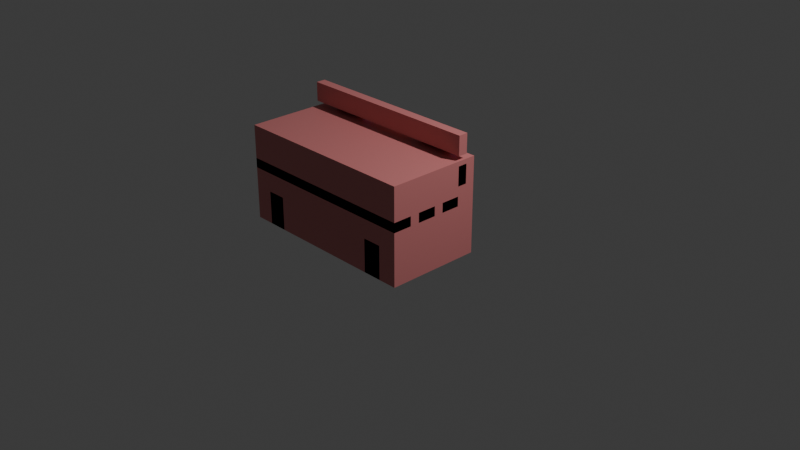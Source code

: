# Source: Bench.blend  (saved by Blender 4.0.36; exported with 4.5.12 LTS)
import bpy
from mathutils import Matrix  # noqa: F401  (used for matrix-valued properties, if any)

bpy.ops.wm.read_factory_settings(use_empty=True)
scene = bpy.context.scene
scene.name = 'Scene'

# ---- collections
col_collection = bpy.data.collections.new('Collection'); scene.collection.children.link(col_collection)

# ---- materials (node trees are filled in below, after node groups)
mat_benchtop = bpy.data.materials.new('BenchTop')
mat_benchtop.alpha_threshold = 0.0
mat_benchtop.use_transparent_shadow = False
mat_benchtop.roughness = 0.5
mat_benchtop.line_color = (0.0, 0.0, 0.0, 1.0)
mat_benchframe = bpy.data.materials.new('BenchFrame')
mat_benchframe.use_transparent_shadow = False

# ---- node groups
ng_auto_smooth = bpy.data.node_groups.new('Auto Smooth', 'GeometryNodeTree')
_s = ng_auto_smooth.interface.new_socket(name='Geometry', in_out='OUTPUT', socket_type='NodeSocketGeometry')
_s = ng_auto_smooth.interface.new_socket(name='Geometry', in_out='INPUT', socket_type='NodeSocketGeometry')
_s = ng_auto_smooth.interface.new_socket(name='Angle', in_out='INPUT', socket_type='NodeSocketFloat')
_s.subtype = 'ANGLE'
_s.min_value = 0.0
_s.max_value = 3.142
ng_auto_smooth.is_modifier = True
_N = ng_auto_smooth.nodes; _L = ng_auto_smooth.links
n0 = _N.new('NodeGroupOutput'); n0.name = 'Group Output'; n0.location = (480, -100)
n1 = _N.new('NodeGroupInput'); n1.name = 'Group Input'; n1.location = (-420, -300)
n2 = _N.new('NodeGroupInput'); n2.name = 'Group Input.001'; n2.location = (-60, -100)
n3 = _N.new('GeometryNodeSetShadeSmooth'); n3.name = 'Set Shade Smooth'; n3.location = (120, -100)
n3.domain = 'EDGE'
n4 = _N.new('GeometryNodeSetShadeSmooth'); n4.name = 'Set Shade Smooth.001'; n4.location = (300, -100)
n5 = _N.new('GeometryNodeInputMeshEdgeAngle'); n5.name = 'Edge Angle'; n5.location = (-420, -220)
n6 = _N.new('GeometryNodeInputEdgeSmooth'); n6.name = 'Is Edge Smooth'; n6.location = (-60, -160)
n7 = _N.new('GeometryNodeInputShadeSmooth'); n7.name = 'Is Face Smooth'; n7.location = (-240, -340)
n8 = _N.new('FunctionNodeBooleanMath'); n8.name = 'Boolean Math'; n8.location = (-60, -220)
n9 = _N.new('FunctionNodeCompare'); n9.name = 'Compare'; n9.location = (-240, -180)
n9.operation = 'LESS_EQUAL'
_L.new(n5.outputs[0], n9.inputs[0])
_L.new(n4.outputs[0], n0.inputs[0])
_L.new(n1.outputs[1], n9.inputs[1])
_L.new(n9.outputs[0], n8.inputs[0])
_L.new(n7.outputs[0], n8.inputs[1])
_L.new(n2.outputs[0], n3.inputs[0])
_L.new(n6.outputs[0], n3.inputs[1])
_L.new(n3.outputs[0], n4.inputs[0])
_L.new(n8.outputs[0], n3.inputs[2])
n0.is_active_output = True

# ---- material node trees
mat_benchtop.use_nodes = True; mat_benchtop.node_tree.nodes.clear()
_N = mat_benchtop.node_tree.nodes; _L = mat_benchtop.node_tree.links
n0 = _N.new('ShaderNodeOutputMaterial'); n0.name = 'Material Output'; n0.location = (494, 300)
n1 = _N.new('ShaderNodeBsdfPrincipled'); n1.name = 'Principled BSDF'; n1.location = (204, 300)
n1.inputs[3].default_value = 1.45
n2 = _N.new('ShaderNodeRGB'); n2.name = 'RGB'; n2.location = (-485, 396)
n2.outputs[0].default_value = (0.6726, 0.2195, 0.2195, 1.0)
n3 = _N.new('ShaderNodeTexNoise'); n3.name = 'Noise Texture'; n3.location = (-298, 174)
n4 = _N.new('ShaderNodeNewGeometry'); n4.name = 'Geometry'; n4.location = (-738, 200)
n5 = _N.new('ShaderNodeVectorMath'); n5.name = 'Vector Math'; n5.location = (-518, 170)
n5.operation = 'MULTIPLY'
n5.inputs[1].default_value = (0.1, 5.0, 5.0)
_L.new(n1.outputs[0], n0.inputs[0])
_L.new(n5.outputs[0], n3.inputs[0])
_L.new(n4.outputs[0], n5.inputs[0])
_L.new(n2.outputs[0], n1.inputs[0])
n0.is_active_output = True
mat_benchframe.use_nodes = True; mat_benchframe.node_tree.nodes.clear()
_N = mat_benchframe.node_tree.nodes; _L = mat_benchframe.node_tree.links
n0 = _N.new('ShaderNodeBsdfPrincipled'); n0.name = 'Principled BSDF'; n0.location = (10, 300)
n0.inputs[0].default_value = (0.07037, 0.06662, 0.2158, 1.0)
n0.inputs[3].default_value = 1.45
n1 = _N.new('ShaderNodeOutputMaterial'); n1.name = 'Material Output'; n1.location = (300, 300)
_L.new(n0.outputs[0], n1.inputs[0])
n1.is_active_output = True

# ---- world
world_world = bpy.data.worlds.new('World'); scene.world = world_world
world_world.use_nodes = True; world_world.node_tree.nodes.clear()
_N = world_world.node_tree.nodes; _L = world_world.node_tree.links
n0 = _N.new('ShaderNodeOutputWorld'); n0.name = 'World Output'; n0.location = (300, 300)
n1 = _N.new('ShaderNodeBackground'); n1.name = 'Background'; n1.location = (10, 300)
n1.inputs[0].default_value = (0.05088, 0.05088, 0.05088, 1.0)
_L.new(n1.outputs[0], n0.inputs[0])
n0.is_active_output = True
world_world.color = (0.05088, 0.05088, 0.05088)
world_world.use_sun_shadow = False
world_world.sun_shadow_jitter_overblur = 0.0

# ---- cameras
cam_camera = bpy.data.cameras.new('Camera')
cam_camera.clip_end = 100.0
cam_camera.ortho_scale = 7.314

# ---- lights
light_light = bpy.data.lights.new('Light', 'POINT')
light_light.transmission_factor = 0.0
light_light.use_soft_falloff = False
light_light.energy = 1000.0
light_light.shadow_soft_size = 0.1
light_light.shadow_maximum_resolution = 0.006
light_light.use_absolute_resolution = True

# ---- meshes
me_cube = bpy.data.meshes.new('Cube')
me_cube.from_pydata([(1.0, -0.5, 0.65), (1.0, -0.5, 0.55), (1.0, -0.7, 0.65), (1.0, -0.7, 0.55), (-1.0, -0.5, 0.65), (-1.0, -0.5, 0.55), (-1.0, -0.7, 0.65), (-1.0, -0.7, 0.55), (1.0, -0.2, 0.65), (1.0, -0.2, 0.55), (1.0, -0.4, 0.65), (1.0, -0.4, 0.55), (-1.0, -0.2, 0.65), (-1.0, -0.2, 0.55), (-1.0, -0.4, 0.65), (-1.0, -0.4, 0.55), (1.0, -0.8, 0.65), (1.0, -0.8, 0.55), (1.0, -1.0, 0.65), (1.0, -1.0, 0.55), (-1.0, -0.8, 0.65), (-1.0, -0.8, 0.55), (-1.0, -1.0, 0.65), (-1.0, -1.0, 0.55), (1.0, -0.1, 0.95), (1.0, -0.1, 0.75), (1.0, -0.2, 0.95), (1.0, -0.2, 0.75), (-1.0, -0.1, 0.95), (-1.0, -0.1, 0.75), (-1.0, -0.2, 0.95), (-1.0, -0.2, 0.75), (1.0, -0.1, 1.25), (1.0, -0.1, 1.05), (1.0, -0.2, 1.25), (1.0, -0.2, 1.05), (-1.0, -0.1, 1.25), (-1.0, -0.1, 1.05), (-1.0, -0.2, 1.25), (-1.0, -0.2, 1.05), (-0.6, -0.2, 0.55), (-0.6, -0.2, 0.45), (-0.6, -0.8, 0.55), (-0.6, -0.8, 0.45), (-0.8, -0.2, 0.55), (-0.8, -0.2, 0.45), (-0.8, -0.8, 0.55), (-0.8, -0.8, 0.45), (0.8, -0.2, 0.55), (0.8, -0.2, 0.45), (0.8, -0.8, 0.55), (0.8, -0.8, 0.45), (0.6, -0.2, 0.55), (0.6, -0.2, 0.45), (0.6, -0.8, 0.55), (0.6, -0.8, 0.45), (-0.6, -0.8765, 0.5348), (-0.6, -0.8383, 0.4424), (-0.8, -0.8765, 0.5348), (-0.8, -0.8383, 0.4424), (0.8, -0.8765, 0.5348), (0.8, -0.8383, 0.4424), (0.6, -0.8765, 0.5348), (0.6, -0.8383, 0.4424), (-0.6, -0.9414, 0.4914), (-0.6, -0.8707, 0.4207), (-0.8, -0.9414, 0.4914), (-0.8, -0.8707, 0.4207), (0.8, -0.9414, 0.4914), (0.8, -0.8707, 0.4207), (0.6, -0.9414, 0.4914), (0.6, -0.8707, 0.4207), (-0.6, -0.9848, 0.4265), (-0.6, -0.8924, 0.3883), (-0.8, -0.9848, 0.4265), (-0.8, -0.8924, 0.3883), (0.8, -0.9848, 0.4265), (0.8, -0.8924, 0.3883), (0.6, -0.9848, 0.4265), (0.6, -0.8924, 0.3883), (-0.6, -1.0, 0.35), (-0.6, -0.9, 0.35), (-0.8, -1.0, 0.35), (-0.8, -0.9, 0.35), (0.8, -1.0, 0.35), (0.8, -0.9, 0.35), (0.6, -1.0, 0.35), (0.6, -0.9, 0.35), (-0.6, -1.0, -5.96e-08), (-0.6, -0.9, -5.96e-08), (-0.8, -1.0, -5.96e-08), (-0.8, -0.9, -5.96e-08), (0.8, -1.0, -5.96e-08), (0.8, -0.9, -5.96e-08), (0.6, -1.0, -5.96e-08), (0.6, -0.9, -5.96e-08), (-0.6, -0.1617, 0.5576), (-0.6, -0.1235, 0.4652), (-0.8, -0.1617, 0.5576), (-0.8, -0.1235, 0.4652), (0.8, -0.1617, 0.5576), (0.8, -0.1235, 0.4652), (0.6, -0.1617, 0.5576), (0.6, -0.1235, 0.4652), (-0.6, -0.1293, 0.5793), (-0.6, -0.05858, 0.5086), (-0.8, -0.1293, 0.5793), (-0.8, -0.05858, 0.5086), (0.8, -0.1293, 0.5793), (0.8, -0.05858, 0.5086), (0.6, -0.1293, 0.5793), (0.6, -0.05858, 0.5086), (-0.6, -0.1076, 0.6117), (-0.6, -0.01522, 0.5735), (-0.8, -0.1076, 0.6117), (-0.8, -0.01522, 0.5735), (0.8, -0.1076, 0.6117), (0.8, -0.01522, 0.5735), (0.6, -0.1076, 0.6117), (0.6, -0.01522, 0.5735), (-0.6, -0.1, 0.65), (-0.6, 5.96e-08, 0.65), (-0.8, -0.1, 0.65), (-0.8, 5.96e-08, 0.65), (0.8, -0.1, 0.65), (0.8, 5.96e-08, 0.65), (0.6, -0.1, 0.65), (0.6, 5.96e-08, 0.65), (-0.6, -0.1, 1.15), (-0.6, 5.96e-08, 1.15), (-0.8, -0.1, 1.15), (-0.8, 5.96e-08, 1.15), (0.8, -0.1, 1.15), (0.8, 5.96e-08, 1.15), (0.6, -0.1, 1.15), (0.6, 5.96e-08, 1.15), (0.6, -0.1, 1.15), (0.6, 5.96e-08, 1.15), (0.4, -0.1, 1.15), (0.4, 5.96e-08, 1.15), (0.6, -0.1, -1.49e-07), (0.6, 5.96e-08, -1.49e-07), (0.4, -0.1, -1.49e-07), (0.4, 5.96e-08, -1.49e-07), (-0.4, -0.1, 1.15), (-0.4, 5.96e-08, 1.15), (-0.6, -0.1, 1.15), (-0.6, 5.96e-08, 1.15), (-0.4, -0.1, -1.49e-07), (-0.4, 5.96e-08, -1.49e-07), (-0.6, -0.1, -1.49e-07), (-0.6, 5.96e-08, -1.49e-07)], [], [(0, 4, 6, 2), (3, 2, 6, 7), (7, 6, 4, 5), (5, 1, 3, 7), (1, 0, 2, 3), (5, 4, 0, 1), (8, 12, 14, 10), (11, 10, 14, 15), (15, 14, 12, 13), (13, 9, 11, 15), (9, 8, 10, 11), (13, 12, 8, 9), (16, 20, 22, 18), (19, 18, 22, 23), (23, 22, 20, 21), (21, 17, 19, 23), (17, 16, 18, 19), (21, 20, 16, 17), (24, 28, 30, 26), (27, 26, 30, 31), (31, 30, 28, 29), (29, 25, 27, 31), (25, 24, 26, 27), (29, 28, 24, 25), (32, 36, 38, 34), (35, 34, 38, 39), (39, 38, 36, 37), (37, 33, 35, 39), (33, 32, 34, 35), (37, 36, 32, 33), (40, 44, 46, 42), (50, 54, 62, 60), (47, 46, 44, 45), (45, 41, 43, 47), (41, 40, 42, 43), (40, 41, 97, 96), (48, 52, 54, 50), (55, 51, 61, 63), (55, 54, 52, 53), (53, 49, 51, 55), (49, 48, 50, 51), (49, 53, 103, 101), (61, 60, 68, 69), (63, 61, 69, 71), (51, 50, 60, 61), (46, 47, 59, 58), (47, 43, 57, 59), (42, 46, 58, 56), (54, 55, 63, 62), (43, 42, 56, 57), (66, 67, 75, 74), (64, 66, 74, 72), (59, 57, 65, 67), (57, 56, 64, 65), (60, 62, 70, 68), (62, 63, 71, 70), (56, 58, 66, 64), (58, 59, 67, 66), (78, 79, 87, 86), (76, 78, 86, 84), (71, 69, 77, 79), (69, 68, 76, 77), (67, 65, 73, 75), (65, 64, 72, 73), (68, 70, 78, 76), (70, 71, 79, 78), (81, 80, 88, 89), (83, 81, 89, 91), (72, 74, 82, 80), (74, 75, 83, 82), (79, 77, 85, 87), (77, 76, 84, 85), (75, 73, 81, 83), (73, 72, 80, 81), (89, 88, 90, 91), (93, 92, 94, 95), (84, 86, 94, 92), (86, 87, 95, 94), (80, 82, 90, 88), (82, 83, 91, 90), (87, 85, 93, 95), (85, 84, 92, 93), (101, 103, 111, 109), (103, 102, 110, 111), (52, 48, 100, 102), (45, 44, 98, 99), (48, 49, 101, 100), (41, 45, 99, 97), (44, 40, 96, 98), (53, 52, 102, 103), (106, 104, 112, 114), (108, 109, 117, 116), (99, 98, 106, 107), (97, 99, 107, 105), (102, 100, 108, 110), (100, 101, 109, 108), (98, 96, 104, 106), (96, 97, 105, 104), (118, 116, 124, 126), (113, 115, 123, 121), (104, 105, 113, 112), (111, 110, 118, 119), (109, 111, 119, 117), (107, 106, 114, 115), (105, 107, 115, 113), (110, 108, 116, 118), (125, 127, 135, 133), (127, 126, 134, 135), (116, 117, 125, 124), (114, 112, 120, 122), (112, 113, 121, 120), (119, 118, 126, 127), (117, 119, 127, 125), (115, 114, 122, 123), (131, 130, 128, 129), (135, 134, 132, 133), (123, 122, 130, 131), (121, 123, 131, 129), (126, 124, 132, 134), (124, 125, 133, 132), (122, 120, 128, 130), (120, 121, 129, 128), (139, 137, 136, 138), (143, 142, 140, 141), (138, 136, 140, 142), (136, 137, 141, 140), (139, 138, 142, 143), (137, 139, 143, 141), (147, 145, 144, 146), (151, 150, 148, 149), (146, 144, 148, 150), (144, 145, 149, 148), (147, 146, 150, 151), (145, 147, 151, 149)])
me_cube.polygons.foreach_set('use_smooth', [True] * 134)
me_cube.polygons.foreach_set('material_index', [0, 0, 0, 0, 0, 0, 0, 0, 0, 0, 0, 0, 0, 0, 0, 0, 0, 0, 0, 0, 0, 0, 0, 0, 0, 0, 0, 0, 0, 0, 1, 1, 1, 1, 1, 1, 1, 1, 1, 1, 1, 1, 1, 1, 1, 1, 1, 1, 1, 1, 1, 1, 1, 1, 1, 1, 1, 1, 1, 1, 1, 1, 1, 1, 1, 1, 1, 1, 1, 1, 1, 1, 1, 1, 1, 1, 1, 1, 1, 1, 1, 1, 1, 1, 1, 1, 1, 1, 1, 1, 1, 1, 1, 1, 1, 1, 1, 1, 1, 1, 1, 1, 1, 1, 1, 1, 1, 1, 1, 1, 1, 1, 1, 1, 1, 1, 1, 1, 1, 1, 1, 1, 1, 1, 1, 1, 1, 1, 1, 1, 1, 1, 1, 1])
_uv = me_cube.uv_layers.new(name='UVMap')
_uv.uv.foreach_set('vector', [0.625, 0.5, 0.875, 0.5, 0.875, 0.75, 0.625, 0.75, 0.375, 0.75, 0.625, 0.75, 0.625, 1.0, 0.375, 1.0, 0.375, 0.0, 0.625, 0.0, 0.625, 0.25, 0.375, 0.25, 0.125, 0.5, 0.375, 0.5, 0.375, 0.75, 0.125, 0.75, 0.375, 0.5, 0.625, 0.5, 0.625, 0.75, 0.375, 0.75, 0.375, 0.25, 0.625, 0.25, 0.625, 0.5, 0.375, 0.5, 0.625, 0.5, 0.875, 0.5, 0.875, 0.75, 0.625, 0.75, 0.375, 0.75, 0.625, 0.75, 0.625, 1.0, 0.375, 1.0, 0.375, 0.0, 0.625, 0.0, 0.625, 0.25, 0.375, 0.25, 0.125, 0.5, 0.375, 0.5, 0.375, 0.75, 0.125, 0.75, 0.375, 0.5, 0.625, 0.5, 0.625, 0.75, 0.375, 0.75, 0.375, 0.25, 0.625, 0.25, 0.625, 0.5, 0.375, 0.5, 0.625, 0.5, 0.875, 0.5, 0.875, 0.75, 0.625, 0.75, 0.375, 0.75, 0.625, 0.75, 0.625, 1.0, 0.375, 1.0, 0.375, 0.0, 0.625, 0.0, 0.625, 0.25, 0.375, 0.25, 0.125, 0.5, 0.375, 0.5, 0.375, 0.75, 0.125, 0.75, 0.375, 0.5, 0.625, 0.5, 0.625, 0.75, 0.375, 0.75, 0.375, 0.25, 0.625, 0.25, 0.625, 0.5, 0.375, 0.5, 0.625, 0.5, 0.875, 0.5, 0.875, 0.75, 0.625, 0.75, 0.375, 0.75, 0.625, 0.75, 0.625, 1.0, 0.375, 1.0, 0.375, 0.0, 0.625, 0.0, 0.625, 0.25, 0.375, 0.25, 0.125, 0.5, 0.375, 0.5, 0.375, 0.75, 0.125, 0.75, 0.375, 0.5, 0.625, 0.5, 0.625, 0.75, 0.375, 0.75, 0.375, 0.25, 0.625, 0.25, 0.625, 0.5, 0.375, 0.5, 0.625, 0.5, 0.875, 0.5, 0.875, 0.75, 0.625, 0.75, 0.375, 0.75, 0.625, 0.75, 0.625, 1.0, 0.375, 1.0, 0.375, 0.0, 0.625, 0.0, 0.625, 0.25, 0.375, 0.25, 0.125, 0.5, 0.375, 0.5, 0.375, 0.75, 0.125, 0.75, 0.375, 0.5, 0.625, 0.5, 0.625, 0.75, 0.375, 0.75, 0.375, 0.25, 0.625, 0.25, 0.625, 0.5, 0.375, 0.5, 0.625, 0.5, 0.875, 0.5, 0.875, 0.75, 0.625, 0.75, 0.625, 0.75, 0.875, 0.75, 0.875, 0.75, 0.625, 0.75, 0.375, 0.0, 0.625, 0.0, 0.625, 0.25, 0.375, 0.25, 0.125, 0.5, 0.375, 0.5, 0.375, 0.75, 0.125, 0.75, 0.375, 0.5, 0.625, 0.5, 0.625, 0.75, 0.375, 0.75, 0.625, 0.5, 0.375, 0.5, 0.375, 0.5, 0.625, 0.5, 0.625, 0.5, 0.875, 0.5, 0.875, 0.75, 0.625, 0.75, 0.125, 0.75, 0.375, 0.75, 0.375, 0.75, 0.125, 0.75, 0.375, 0.0, 0.625, 0.0, 0.625, 0.25, 0.375, 0.25, 0.125, 0.5, 0.375, 0.5, 0.375, 0.75, 0.125, 0.75, 0.375, 0.5, 0.625, 0.5, 0.625, 0.75, 0.375, 0.75, 0.375, 0.5, 0.125, 0.5, 0.125, 0.5, 0.375, 0.5, 0.375, 0.75, 0.625, 0.75, 0.625, 0.75, 0.375, 0.75, 0.125, 0.75, 0.375, 0.75, 0.375, 0.75, 0.125, 0.75, 0.375, 0.75, 0.625, 0.75, 0.625, 0.75, 0.375, 0.75, 0.625, 0.0, 0.375, 0.0, 0.375, 0.0, 0.625, 0.0, 0.125, 0.75, 0.375, 0.75, 0.375, 0.75, 0.125, 0.75, 0.625, 0.75, 0.875, 0.75, 0.875, 0.75, 0.625, 0.75, 0.625, 0.0, 0.375, 0.0, 0.375, 0.0, 0.625, 0.0, 0.375, 0.75, 0.625, 0.75, 0.625, 0.75, 0.375, 0.75, 0.625, 0.0, 0.375, 0.0, 0.375, 0.0, 0.625, 0.0, 0.625, 0.75, 0.875, 0.75, 0.875, 0.75, 0.625, 0.75, 0.125, 0.75, 0.375, 0.75, 0.375, 0.75, 0.125, 0.75, 0.375, 0.75, 0.625, 0.75, 0.625, 0.75, 0.375, 0.75, 0.625, 0.75, 0.875, 0.75, 0.875, 0.75, 0.625, 0.75, 0.625, 0.0, 0.375, 0.0, 0.375, 0.0, 0.625, 0.0, 0.625, 0.75, 0.875, 0.75, 0.875, 0.75, 0.625, 0.75, 0.625, 0.0, 0.375, 0.0, 0.375, 0.0, 0.625, 0.0, 0.625, 0.0, 0.375, 0.0, 0.375, 0.0, 0.625, 0.0, 0.625, 0.75, 0.875, 0.75, 0.875, 0.75, 0.625, 0.75, 0.125, 0.75, 0.375, 0.75, 0.375, 0.75, 0.125, 0.75, 0.375, 0.75, 0.625, 0.75, 0.625, 0.75, 0.375, 0.75, 0.125, 0.75, 0.375, 0.75, 0.375, 0.75, 0.125, 0.75, 0.375, 0.75, 0.625, 0.75, 0.625, 0.75, 0.375, 0.75, 0.625, 0.75, 0.875, 0.75, 0.875, 0.75, 0.625, 0.75, 0.625, 0.0, 0.375, 0.0, 0.375, 0.0, 0.625, 0.0, 0.375, 0.75, 0.625, 0.75, 0.625, 0.75, 0.375, 0.75, 0.125, 0.75, 0.375, 0.75, 0.375, 0.75, 0.125, 0.75, 0.625, 0.75, 0.875, 0.75, 0.875, 0.75, 0.625, 0.75, 0.625, 0.0, 0.375, 0.0, 0.375, 0.0, 0.625, 0.0, 0.125, 0.75, 0.375, 0.75, 0.375, 0.75, 0.125, 0.75, 0.375, 0.75, 0.625, 0.75, 0.625, 0.75, 0.375, 0.75, 0.125, 0.75, 0.375, 0.75, 0.375, 0.75, 0.125, 0.75, 0.375, 0.75, 0.625, 0.75, 0.625, 0.75, 0.375, 0.75, 0.375, 0.75, 0.625, 0.75, 0.625, 1.0, 0.375, 1.0, 0.375, 0.75, 0.625, 0.75, 0.625, 1.0, 0.375, 1.0, 0.625, 0.75, 0.875, 0.75, 0.875, 0.75, 0.625, 0.75, 0.625, 0.0, 0.375, 0.0, 0.375, 0.0, 0.625, 0.0, 0.625, 0.75, 0.875, 0.75, 0.875, 0.75, 0.625, 0.75, 0.625, 0.0, 0.375, 0.0, 0.375, 0.0, 0.625, 0.0, 0.125, 0.75, 0.375, 0.75, 0.375, 0.75, 0.125, 0.75, 0.375, 0.75, 0.625, 0.75, 0.625, 0.75, 0.375, 0.75, 0.375, 0.5, 0.125, 0.5, 0.125, 0.5, 0.375, 0.5, 0.375, 0.25, 0.625, 0.25, 0.625, 0.25, 0.375, 0.25, 0.875, 0.5, 0.625, 0.5, 0.625, 0.5, 0.875, 0.5, 0.375, 0.25, 0.625, 0.25, 0.625, 0.25, 0.375, 0.25, 0.625, 0.5, 0.375, 0.5, 0.375, 0.5, 0.625, 0.5, 0.375, 0.5, 0.125, 0.5, 0.125, 0.5, 0.375, 0.5, 0.875, 0.5, 0.625, 0.5, 0.625, 0.5, 0.875, 0.5, 0.375, 0.25, 0.625, 0.25, 0.625, 0.25, 0.375, 0.25, 0.875, 0.5, 0.625, 0.5, 0.625, 0.5, 0.875, 0.5, 0.625, 0.5, 0.375, 0.5, 0.375, 0.5, 0.625, 0.5, 0.375, 0.25, 0.625, 0.25, 0.625, 0.25, 0.375, 0.25, 0.375, 0.5, 0.125, 0.5, 0.125, 0.5, 0.375, 0.5, 0.875, 0.5, 0.625, 0.5, 0.625, 0.5, 0.875, 0.5, 0.625, 0.5, 0.375, 0.5, 0.375, 0.5, 0.625, 0.5, 0.875, 0.5, 0.625, 0.5, 0.625, 0.5, 0.875, 0.5, 0.625, 0.5, 0.375, 0.5, 0.375, 0.5, 0.625, 0.5, 0.875, 0.5, 0.625, 0.5, 0.625, 0.5, 0.875, 0.5, 0.375, 0.5, 0.125, 0.5, 0.125, 0.5, 0.375, 0.5, 0.625, 0.5, 0.375, 0.5, 0.375, 0.5, 0.625, 0.5, 0.375, 0.25, 0.625, 0.25, 0.625, 0.25, 0.375, 0.25, 0.375, 0.5, 0.125, 0.5, 0.125, 0.5, 0.375, 0.5, 0.375, 0.25, 0.625, 0.25, 0.625, 0.25, 0.375, 0.25, 0.375, 0.5, 0.125, 0.5, 0.125, 0.5, 0.375, 0.5, 0.875, 0.5, 0.625, 0.5, 0.625, 0.5, 0.875, 0.5, 0.375, 0.5, 0.125, 0.5, 0.125, 0.5, 0.375, 0.5, 0.375, 0.25, 0.625, 0.25, 0.625, 0.25, 0.375, 0.25, 0.625, 0.5, 0.375, 0.5, 0.375, 0.5, 0.625, 0.5, 0.875, 0.5, 0.625, 0.5, 0.625, 0.5, 0.875, 0.5, 0.625, 0.5, 0.375, 0.5, 0.375, 0.5, 0.625, 0.5, 0.375, 0.25, 0.625, 0.25, 0.625, 0.25, 0.375, 0.25, 0.375, 0.5, 0.125, 0.5, 0.125, 0.5, 0.375, 0.5, 0.375, 0.25, 0.625, 0.25, 0.625, 0.25, 0.375, 0.25, 0.375, 0.25, 0.625, 0.25, 0.625, 0.5, 0.375, 0.5, 0.375, 0.25, 0.625, 0.25, 0.625, 0.5, 0.375, 0.5, 0.375, 0.25, 0.625, 0.25, 0.625, 0.25, 0.375, 0.25, 0.375, 0.5, 0.125, 0.5, 0.125, 0.5, 0.375, 0.5, 0.875, 0.5, 0.625, 0.5, 0.625, 0.5, 0.875, 0.5, 0.625, 0.5, 0.375, 0.5, 0.375, 0.5, 0.625, 0.5, 0.875, 0.5, 0.625, 0.5, 0.625, 0.5, 0.875, 0.5, 0.625, 0.5, 0.375, 0.5, 0.375, 0.5, 0.625, 0.5, 0.375, 0.25, 0.375, 0.5, 0.625, 0.5, 0.625, 0.25, 0.375, 0.25, 0.625, 0.25, 0.625, 0.5, 0.375, 0.5, 0.625, 0.25, 0.625, 0.5, 0.625, 0.5, 0.625, 0.25, 0.625, 0.5, 0.375, 0.5, 0.375, 0.5, 0.625, 0.5, 0.375, 0.25, 0.625, 0.25, 0.625, 0.25, 0.375, 0.25, 0.375, 0.5, 0.375, 0.25, 0.375, 0.25, 0.375, 0.5, 0.375, 0.25, 0.375, 0.5, 0.625, 0.5, 0.625, 0.25, 0.375, 0.25, 0.625, 0.25, 0.625, 0.5, 0.375, 0.5, 0.625, 0.25, 0.625, 0.5, 0.625, 0.5, 0.625, 0.25, 0.625, 0.5, 0.375, 0.5, 0.375, 0.5, 0.625, 0.5, 0.375, 0.25, 0.625, 0.25, 0.625, 0.25, 0.375, 0.25, 0.375, 0.5, 0.375, 0.25, 0.375, 0.25, 0.375, 0.5])
me_cube.materials.append(mat_benchtop)
me_cube.materials.append(mat_benchframe)
me_cube.use_mirror_vertex_groups = False
me_cube.update()
me_cube_002 = bpy.data.meshes.new('Cube.002')
me_cube_002.from_pydata([(1.0, 0.0, 1.0), (1.0, 0.0, 0.0), (1.0, -1.0, 1.0), (1.0, -1.0, 0.0), (-1.0, 0.0, 1.0), (-1.0, 0.0, 0.0), (-1.0, -1.0, 1.0), (-1.0, -1.0, 0.0)], [], [(0, 4, 6, 2), (3, 2, 6, 7), (7, 6, 4, 5), (5, 1, 3, 7), (1, 0, 2, 3), (5, 4, 0, 1)])
_uv = me_cube_002.uv_layers.new(name='UVMap')
_uv.uv.foreach_set('vector', [0.625, 0.5, 0.875, 0.5, 0.875, 0.75, 0.625, 0.75, 0.375, 0.75, 0.625, 0.75, 0.625, 1.0, 0.375, 1.0, 0.375, 0.0, 0.625, 0.0, 0.625, 0.25, 0.375, 0.25, 0.125, 0.5, 0.375, 0.5, 0.375, 0.75, 0.125, 0.75, 0.375, 0.5, 0.625, 0.5, 0.625, 0.75, 0.375, 0.75, 0.375, 0.25, 0.625, 0.25, 0.625, 0.5, 0.375, 0.5])
me_cube_002.materials.append(mat_benchtop)
me_cube_002.use_mirror_vertex_groups = False
me_cube_002.update()

# ---- objects
ob_cube = bpy.data.objects.new('Cube', me_cube)
ob_light = bpy.data.objects.new('Light', light_light)
ob_camera = bpy.data.objects.new('Camera', cam_camera)
ob_cube_001 = bpy.data.objects.new('Cube.001', me_cube_002)

# ---- transforms, parenting, visibility, modifiers, constraints
ob_cube.location = (0.0, 0.0, 0.0)
ob_cube.lock_rotations_4d = False
ob_cube.empty_display_type = 'ARROWS'
ob_cube.lineart.crease_threshold = 0.0
_m = ob_cube.modifiers.new('Auto Smooth', 'NODES')
_m.node_group = ng_auto_smooth
_gi = [s.identifier for s in ng_auto_smooth.interface.items_tree if s.item_type == 'SOCKET' and s.in_out == 'INPUT']
_m[_gi[1]] = 0.7854  # Angle
ob_light.location = (4.076, 1.005, 5.904)
ob_light.rotation_euler = (0.6503, 0.05522, 1.866)
ob_light.lock_rotations_4d = False
ob_light.empty_display_type = 'ARROWS'
ob_light.color = (0.0, 0.0, 0.0, 0.0)
ob_light.lineart.crease_threshold = 0.0
ob_camera.location = (7.359, -6.926, 4.958)
ob_camera.rotation_euler = (1.109, 0.0, 0.8149)
ob_camera.lock_rotations_4d = False
ob_camera.empty_display_type = 'ARROWS'
ob_camera.color = (0.0, 0.0, 0.0, 0.0)
ob_camera.display_type = 'WIRE'
ob_camera.lineart.crease_threshold = 0.0
ob_cube_001.location = (0.0, 0.0, 0.0)
ob_cube_001.lock_rotations_4d = False
ob_cube_001.empty_display_type = 'ARROWS'
ob_cube_001.lineart.crease_threshold = 0.0

# ---- collection membership
col_collection.objects.link(ob_cube)
col_collection.objects.link(ob_light)
col_collection.objects.link(ob_camera)
col_collection.objects.link(ob_cube_001)

# ---- scene / render settings (as saved in the file)
scene.camera = ob_camera
scene.frame_start = 1; scene.frame_end = 250; scene.frame_set(1)
scene.render.engine = 'BLENDER_EEVEE_NEXT'
scene.cycles.sampling_pattern = 'TABULATED_SOBOL'
bpy.context.view_layer.update()
